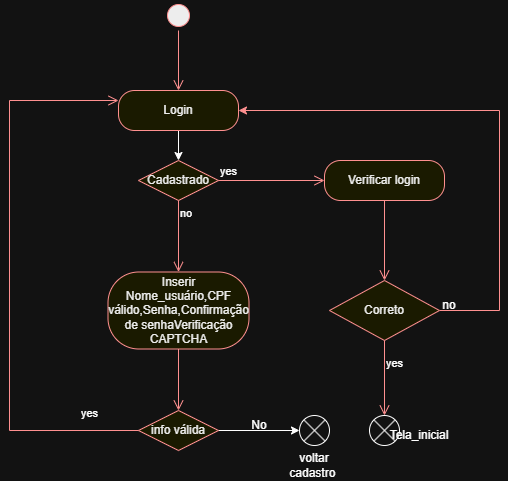

The diagram above was exported from draw.io. Its source (the exported page's mxGraphModel, read from the mxfile embedded in the PNG):
<mxGraphModel dx="1426" dy="777" grid="1" gridSize="10" guides="1" tooltips="1" connect="1" arrows="1" fold="1" page="1" pageScale="1" pageWidth="827" pageHeight="1169" math="0" shadow="0">
  <root>
    <mxCell id="0" />
    <mxCell id="1" parent="0" />
    <mxCell id="auAs7f4QN3B9oE9-60iw-1" parent="1" style="ellipse;html=1;shape=startState;fillColor=#000000;strokeColor=#ff0000;" value="" vertex="1">
      <mxGeometry height="30" width="30" x="384" y="100" as="geometry" />
    </mxCell>
    <mxCell id="auAs7f4QN3B9oE9-60iw-2" edge="1" parent="1" source="auAs7f4QN3B9oE9-60iw-1" style="edgeStyle=orthogonalEdgeStyle;html=1;verticalAlign=bottom;endArrow=open;endSize=8;strokeColor=#ff0000;rounded=0;" value="">
      <mxGeometry relative="1" as="geometry">
        <mxPoint x="399" y="190" as="targetPoint" />
      </mxGeometry>
    </mxCell>
    <mxCell id="3iXKtZNdgxnN3tzKfJAt-7" edge="1" parent="1" source="auAs7f4QN3B9oE9-60iw-3" style="edgeStyle=orthogonalEdgeStyle;rounded=0;orthogonalLoop=1;jettySize=auto;html=1;exitX=0.5;exitY=1;exitDx=0;exitDy=0;entryX=0.5;entryY=0;entryDx=0;entryDy=0;" target="3iXKtZNdgxnN3tzKfJAt-4">
      <mxGeometry relative="1" as="geometry" />
    </mxCell>
    <mxCell id="auAs7f4QN3B9oE9-60iw-3" parent="1" style="rounded=1;whiteSpace=wrap;html=1;arcSize=40;fontColor=#000000;fillColor=#ffffc0;strokeColor=#ff0000;" value="Login" vertex="1">
      <mxGeometry height="40" width="120" x="339" y="190" as="geometry" />
    </mxCell>
    <mxCell id="iiNS8DWAt46_F68eZ3ua-2" parent="1" style="rounded=1;whiteSpace=wrap;html=1;arcSize=40;fontColor=#000000;fillColor=#ffffc0;strokeColor=#ff0000;perimeterSpacing=0;strokeWidth=1;" value="Inserir Nome_usuário,CPF válido,Senha,Confirmação de senhaVerificação CAPTCHA" vertex="1">
      <mxGeometry height="77" width="141" x="328.5" y="371.5" as="geometry" />
    </mxCell>
    <mxCell id="iiNS8DWAt46_F68eZ3ua-3" edge="1" parent="1" source="iiNS8DWAt46_F68eZ3ua-2" style="edgeStyle=orthogonalEdgeStyle;html=1;verticalAlign=bottom;endArrow=open;endSize=8;strokeColor=#ff0000;rounded=0;" value="">
      <mxGeometry relative="1" as="geometry">
        <mxPoint x="399" y="510" as="targetPoint" />
      </mxGeometry>
    </mxCell>
    <mxCell id="3iXKtZNdgxnN3tzKfJAt-9" edge="1" parent="1" source="3iXKtZNdgxnN3tzKfJAt-8" style="edgeStyle=orthogonalEdgeStyle;html=1;verticalAlign=bottom;endArrow=open;endSize=8;strokeColor=#FF0000;rounded=0;entryX=0.5;entryY=0;entryDx=0;entryDy=0;" target="3iXKtZNdgxnN3tzKfJAt-10" value="">
      <mxGeometry relative="1" as="geometry">
        <Array as="points" />
        <mxPoint x="620" y="360" as="targetPoint" />
      </mxGeometry>
    </mxCell>
    <mxCell id="boRY4w3G8iepmlxDcdDq-2" edge="1" parent="1" source="3iXKtZNdgxnN3tzKfJAt-10" style="edgeStyle=orthogonalEdgeStyle;rounded=0;orthogonalLoop=1;jettySize=auto;html=1;entryX=1;entryY=0.5;entryDx=0;entryDy=0;fillColor=#a20025;strokeColor=light-dark(#6F0000,#FF9090);" target="auAs7f4QN3B9oE9-60iw-3">
      <mxGeometry relative="1" as="geometry">
        <Array as="points">
          <mxPoint x="720" y="410" />
          <mxPoint x="720" y="210" />
        </Array>
        <mxPoint x="740" y="200" as="targetPoint" />
      </mxGeometry>
    </mxCell>
    <mxCell id="3iXKtZNdgxnN3tzKfJAt-10" parent="1" style="rhombus;whiteSpace=wrap;html=1;fontColor=#000000;fillColor=#ffffc0;strokeColor=#ff0000;" value="Correto" vertex="1">
      <mxGeometry height="60" width="110" x="550" y="380" as="geometry" />
    </mxCell>
    <mxCell id="3iXKtZNdgxnN3tzKfJAt-12" edge="1" parent="1" source="3iXKtZNdgxnN3tzKfJAt-10" style="edgeStyle=orthogonalEdgeStyle;html=1;align=left;verticalAlign=top;endArrow=open;endSize=8;strokeColor=#ff0000;rounded=0;entryX=0.5;entryY=0;entryDx=0;entryDy=0;" target="4YbEU7yjiSsZLTStKM-o-1" value="yes">
      <mxGeometry relative="1" x="-0.7333" as="geometry">
        <mxPoint as="offset" />
        <Array as="points" />
        <mxPoint x="605" y="510" as="targetPoint" />
      </mxGeometry>
    </mxCell>
    <mxCell id="PoQ_IRDZkG5JTtfM7f0L-7" edge="1" parent="1" source="iiNS8DWAt46_F68eZ3ua-5" style="edgeStyle=orthogonalEdgeStyle;rounded=0;orthogonalLoop=1;jettySize=auto;html=1;" target="PoQ_IRDZkG5JTtfM7f0L-4" value="">
      <mxGeometry relative="1" as="geometry" />
    </mxCell>
    <mxCell id="iiNS8DWAt46_F68eZ3ua-5" parent="1" style="rhombus;whiteSpace=wrap;html=1;fontColor=#000000;fillColor=#ffffc0;strokeColor=#ff0000;" value="info válida" vertex="1">
      <mxGeometry height="40" width="80" x="359" y="510" as="geometry" />
    </mxCell>
    <mxCell id="iiNS8DWAt46_F68eZ3ua-7" edge="1" parent="1" source="iiNS8DWAt46_F68eZ3ua-5" style="edgeStyle=orthogonalEdgeStyle;html=1;align=left;verticalAlign=top;endArrow=open;endSize=8;strokeColor=#ff0000;rounded=0;entryX=0;entryY=0.25;entryDx=0;entryDy=0;" target="auAs7f4QN3B9oE9-60iw-3" value="yes">
      <mxGeometry relative="1" x="-0.7922" y="-30" as="geometry">
        <mxPoint as="offset" />
        <Array as="points">
          <mxPoint x="230" y="530" />
          <mxPoint x="230" y="200" />
        </Array>
        <mxPoint x="399" y="610" as="targetPoint" />
      </mxGeometry>
    </mxCell>
    <mxCell id="3iXKtZNdgxnN3tzKfJAt-4" parent="1" style="rhombus;whiteSpace=wrap;html=1;fontColor=#000000;fillColor=#ffffc0;strokeColor=#ff0000;" value="Cadastrado" vertex="1">
      <mxGeometry height="40" width="80" x="359" y="260" as="geometry" />
    </mxCell>
    <mxCell id="3iXKtZNdgxnN3tzKfJAt-5" edge="1" parent="1" source="3iXKtZNdgxnN3tzKfJAt-4" style="edgeStyle=orthogonalEdgeStyle;html=1;align=left;verticalAlign=bottom;endArrow=open;endSize=8;strokeColor=#ff0000;rounded=0;entryX=0;entryY=0.5;entryDx=0;entryDy=0;" target="3iXKtZNdgxnN3tzKfJAt-8" value="yes">
      <mxGeometry relative="1" x="-1" as="geometry">
        <mxPoint x="610" y="450" as="targetPoint" />
      </mxGeometry>
    </mxCell>
    <mxCell id="3iXKtZNdgxnN3tzKfJAt-6" edge="1" parent="1" source="3iXKtZNdgxnN3tzKfJAt-4" style="edgeStyle=orthogonalEdgeStyle;html=1;align=left;verticalAlign=top;endArrow=open;endSize=8;strokeColor=#ff0000;rounded=0;entryX=0.5;entryY=0;entryDx=0;entryDy=0;" target="iiNS8DWAt46_F68eZ3ua-2" value="no">
      <mxGeometry relative="1" x="-1" as="geometry">
        <mxPoint x="470" y="530" as="targetPoint" />
      </mxGeometry>
    </mxCell>
    <mxCell id="boRY4w3G8iepmlxDcdDq-4" parent="1" style="text;html=1;whiteSpace=wrap;strokeColor=none;fillColor=none;align=center;verticalAlign=middle;rounded=0;" value="no" vertex="1">
      <mxGeometry height="30" width="60" x="640" y="390" as="geometry" />
    </mxCell>
    <mxCell id="PoQ_IRDZkG5JTtfM7f0L-4" parent="1" style="shape=sumEllipse;perimeter=ellipsePerimeter;html=1;backgroundOutline=1;" value="" vertex="1">
      <mxGeometry height="30" width="30" x="520" y="515" as="geometry" />
    </mxCell>
    <mxCell id="3iXKtZNdgxnN3tzKfJAt-8" parent="1" style="rounded=1;whiteSpace=wrap;html=1;arcSize=40;fontColor=#000000;fillColor=#ffffc0;strokeColor=#ff0000;" value="Verificar login" vertex="1">
      <mxGeometry height="40" width="120" x="545" y="260" as="geometry" />
    </mxCell>
    <mxCell id="PoQ_IRDZkG5JTtfM7f0L-8" parent="1" style="text;html=1;whiteSpace=wrap;strokeColor=none;fillColor=none;align=center;verticalAlign=middle;rounded=0;" value="&lt;span style=&quot;text-wrap-mode: nowrap;&quot;&gt;voltar &lt;br&gt;cadastro&amp;nbsp;&lt;/span&gt;" vertex="1">
      <mxGeometry height="30" width="60" x="505" y="550" as="geometry" />
    </mxCell>
    <mxCell id="4YbEU7yjiSsZLTStKM-o-1" parent="1" style="shape=sumEllipse;perimeter=ellipsePerimeter;html=1;backgroundOutline=1;" value="" vertex="1">
      <mxGeometry height="30" width="30" x="590" y="515" as="geometry" />
    </mxCell>
    <mxCell id="PoQ_IRDZkG5JTtfM7f0L-10" parent="1" style="text;html=1;whiteSpace=wrap;strokeColor=none;fillColor=none;align=center;verticalAlign=middle;rounded=0;" value="No" vertex="1">
      <mxGeometry height="30" width="60" x="450" y="510" as="geometry" />
    </mxCell>
    <mxCell id="M-dZ1VTG5Gyd__niWtz4-2" parent="1" style="text;html=1;whiteSpace=wrap;strokeColor=none;fillColor=none;align=center;verticalAlign=middle;rounded=0;" value="Tela_inicial" vertex="1">
      <mxGeometry height="30" width="20" x="630" y="520" as="geometry" />
    </mxCell>
  </root>
</mxGraphModel>